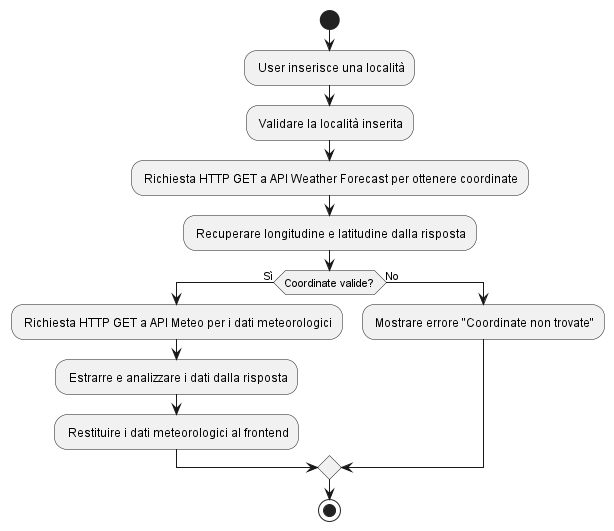

The diagram above was rendered by PlantUML. Its source (embedded in the PNG):
@startuml Weather Backend

start

: User inserisce una località;
: Validare la località inserita;

: Richiesta HTTP GET a API Weather Forecast per ottenere coordinate;
: Recuperare longitudine e latitudine dalla risposta;
if (Coordinate valide?) then (Sì)
    : Richiesta HTTP GET a API Meteo per i dati meteorologici;
    : Estrarre e analizzare i dati dalla risposta;
    : Restituire i dati meteorologici al frontend;
else (No)
    : Mostrare errore "Coordinate non trovate";
endif

stop

@enduml